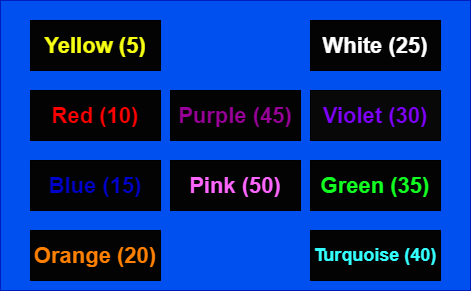

The diagram above was exported from draw.io. Its source (the exported page's mxGraphModel, read from the mxfile embedded in the PNG):
<mxGraphModel dx="768" dy="522" grid="1" gridSize="10" guides="1" tooltips="1" connect="1" arrows="1" fold="1" page="1" pageScale="1" pageWidth="827" pageHeight="1169" math="0" shadow="0">
  <root>
    <mxCell id="0" />
    <mxCell id="1" parent="0" />
    <mxCell id="qQcSyQdtv-yxgZLfwJWJ-1" value="" style="rounded=0;whiteSpace=wrap;html=1;fillColor=#0050ef;strokeColor=#001DBC;fontColor=#ffffff;" vertex="1" parent="1">
      <mxGeometry x="70" y="60" width="470" height="290" as="geometry" />
    </mxCell>
    <mxCell id="qQcSyQdtv-yxgZLfwJWJ-2" value="&lt;b&gt;&lt;font style=&quot;font-size: 22px&quot; color=&quot;#f7ff12&quot;&gt;Yellow (5)&lt;/font&gt;&lt;/b&gt;" style="rounded=0;whiteSpace=wrap;html=1;fillColor=#030303;" vertex="1" parent="1">
      <mxGeometry x="100" y="80" width="130" height="50" as="geometry" />
    </mxCell>
    <mxCell id="qQcSyQdtv-yxgZLfwJWJ-5" value="&lt;b&gt;&lt;font style=&quot;font-size: 22px&quot; color=&quot;#ff0000&quot;&gt;Red (10)&lt;/font&gt;&lt;/b&gt;" style="rounded=0;whiteSpace=wrap;html=1;fillColor=#030303;" vertex="1" parent="1">
      <mxGeometry x="100" y="150" width="130" height="50" as="geometry" />
    </mxCell>
    <mxCell id="qQcSyQdtv-yxgZLfwJWJ-6" value="&lt;b&gt;&lt;font style=&quot;font-size: 22px&quot; color=&quot;#0000cc&quot;&gt;Blue (15)&lt;/font&gt;&lt;/b&gt;" style="rounded=0;whiteSpace=wrap;html=1;fillColor=#030303;" vertex="1" parent="1">
      <mxGeometry x="100" y="220" width="130" height="50" as="geometry" />
    </mxCell>
    <mxCell id="qQcSyQdtv-yxgZLfwJWJ-7" value="&lt;b&gt;&lt;font style=&quot;font-size: 22px&quot; color=&quot;#ff8000&quot;&gt;Orange (20)&lt;/font&gt;&lt;/b&gt;" style="rounded=0;whiteSpace=wrap;html=1;fillColor=#030303;" vertex="1" parent="1">
      <mxGeometry x="100" y="290" width="130" height="50" as="geometry" />
    </mxCell>
    <mxCell id="qQcSyQdtv-yxgZLfwJWJ-8" value="&lt;b&gt;&lt;font style=&quot;font-size: 18px&quot; color=&quot;#33ffff&quot;&gt;Turquoise (40)&lt;/font&gt;&lt;/b&gt;" style="rounded=0;whiteSpace=wrap;html=1;fillColor=#030303;" vertex="1" parent="1">
      <mxGeometry x="380" y="290" width="130" height="50" as="geometry" />
    </mxCell>
    <mxCell id="qQcSyQdtv-yxgZLfwJWJ-9" value="&lt;b&gt;&lt;font style=&quot;font-size: 22px&quot; color=&quot;#12ff22&quot;&gt;Green (35)&lt;/font&gt;&lt;/b&gt;" style="rounded=0;whiteSpace=wrap;html=1;fillColor=#030303;" vertex="1" parent="1">
      <mxGeometry x="380" y="220" width="130" height="50" as="geometry" />
    </mxCell>
    <mxCell id="qQcSyQdtv-yxgZLfwJWJ-10" value="&lt;b&gt;&lt;font style=&quot;font-size: 22px&quot; color=&quot;#7f00ff&quot;&gt;Violet (30)&lt;/font&gt;&lt;/b&gt;" style="rounded=0;whiteSpace=wrap;html=1;fillColor=#080808;" vertex="1" parent="1">
      <mxGeometry x="380" y="150" width="130" height="50" as="geometry" />
    </mxCell>
    <mxCell id="qQcSyQdtv-yxgZLfwJWJ-11" value="&lt;b&gt;&lt;font style=&quot;font-size: 22px&quot; color=&quot;#ffffff&quot;&gt;White (25)&lt;/font&gt;&lt;/b&gt;" style="rounded=0;whiteSpace=wrap;html=1;fillColor=#030303;" vertex="1" parent="1">
      <mxGeometry x="380" y="80" width="130" height="50" as="geometry" />
    </mxCell>
    <mxCell id="qQcSyQdtv-yxgZLfwJWJ-12" value="&lt;b&gt;&lt;font style=&quot;font-size: 22px&quot; color=&quot;#990099&quot;&gt;Purple (45)&lt;/font&gt;&lt;/b&gt;" style="rounded=0;whiteSpace=wrap;html=1;fillColor=#030303;" vertex="1" parent="1">
      <mxGeometry x="240" y="150" width="130" height="50" as="geometry" />
    </mxCell>
    <mxCell id="qQcSyQdtv-yxgZLfwJWJ-13" value="&lt;b&gt;&lt;font style=&quot;font-size: 22px&quot; color=&quot;#ff66ff&quot;&gt;Pink (50)&lt;/font&gt;&lt;/b&gt;" style="rounded=0;whiteSpace=wrap;html=1;fillColor=#030303;" vertex="1" parent="1">
      <mxGeometry x="240" y="220" width="130" height="50" as="geometry" />
    </mxCell>
  </root>
</mxGraphModel>